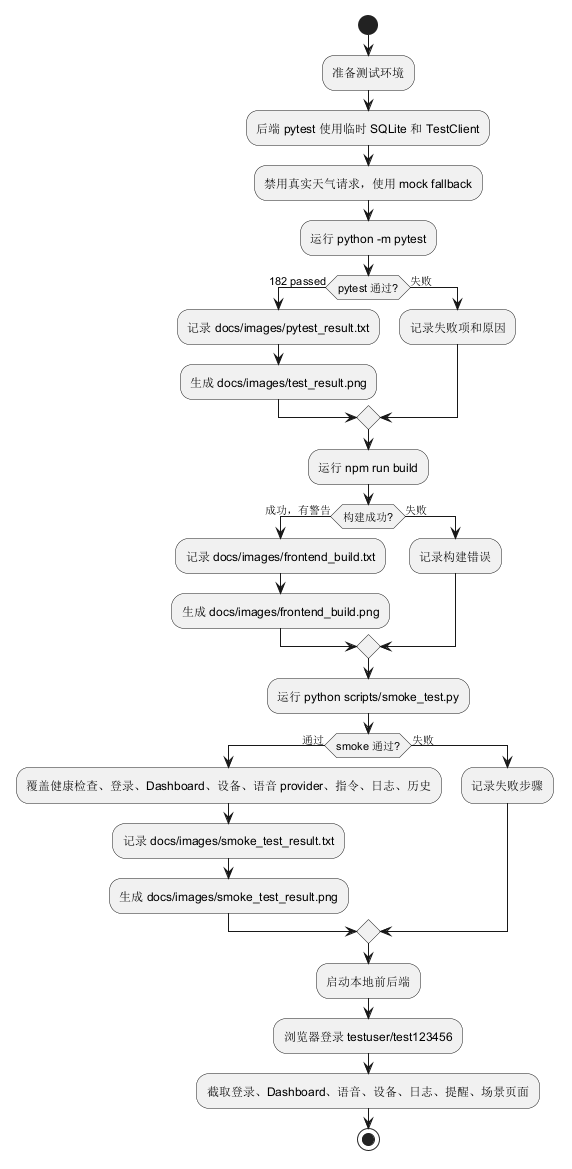

The diagram above was rendered by PlantUML. Its source (embedded in the PNG):
@startuml
start
:准备测试环境;
:后端 pytest 使用临时 SQLite 和 TestClient;
:禁用真实天气请求，使用 mock fallback;
:运行 python -m pytest;
if (pytest 通过?) then (182 passed)
  :记录 docs/images/pytest_result.txt;
  :生成 docs/images/test_result.png;
else (失败)
  :记录失败项和原因;
endif
:运行 npm run build;
if (构建成功?) then (成功，有警告)
  :记录 docs/images/frontend_build.txt;
  :生成 docs/images/frontend_build.png;
else (失败)
  :记录构建错误;
endif
:运行 python scripts/smoke_test.py;
if (smoke 通过?) then (通过)
  :覆盖健康检查、登录、Dashboard、设备、语音 provider、指令、日志、历史;
  :记录 docs/images/smoke_test_result.txt;
  :生成 docs/images/smoke_test_result.png;
else (失败)
  :记录失败步骤;
endif
:启动本地前后端;
:浏览器登录 testuser/test123456;
:截取登录、Dashboard、语音、设备、日志、提醒、场景页面;
stop
@enduml